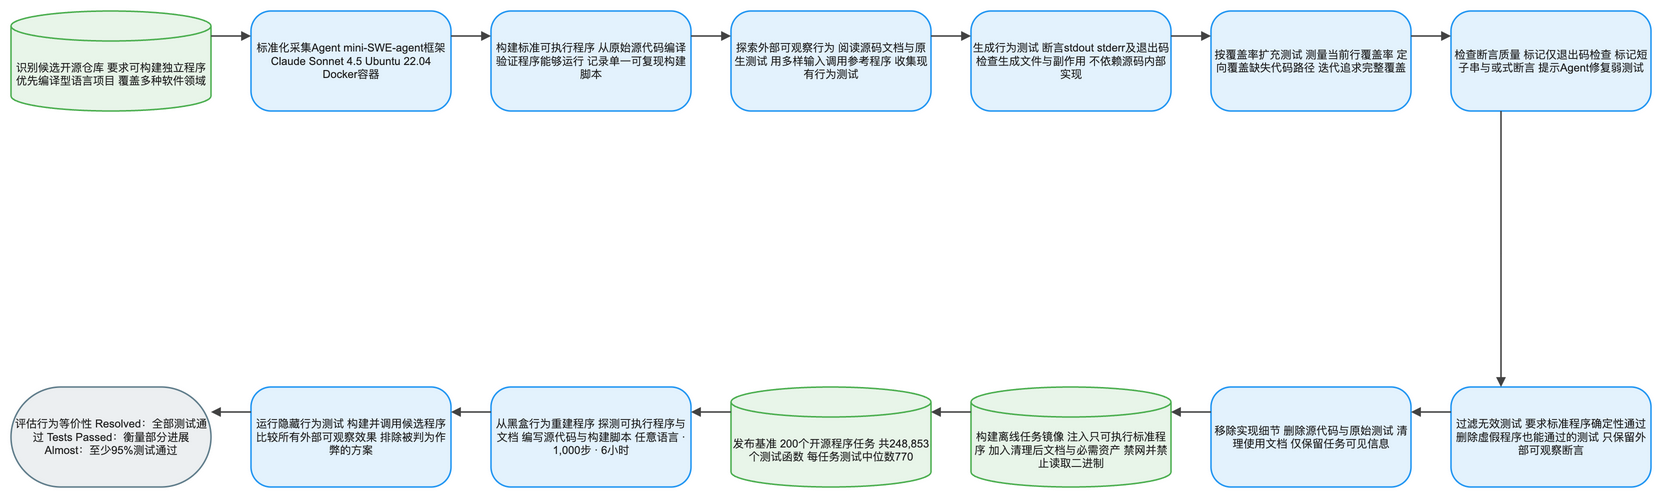

The diagram above was exported from draw.io. Its source (the exported page's mxGraphModel, read from the mxfile embedded in the PNG):
<mxGraphModel dx="1120" dy="720" grid="1" gridSize="8" guides="1" tooltips="1" connect="1" arrows="1" fold="1" page="1" pageScale="1" pageWidth="1640" pageHeight="552" math="1" background="#FFFFFF">
  <root>
    <mxCell id="0" />
    <mxCell id="1" parent="0" />
    <mxCell id="2" value="识别候选开源仓库 要求可构建独立程序 优先编译型语言项目 覆盖多种软件领域" style="shape=cylinder3;boundedLbl=1;backgroundOutline=1;size=15;html=1;whiteSpace=wrap;fillColor=#E8F5E9;strokeColor=#4CAF50;strokeWidth=1.5;fontColor=#212121;fontSize=11;fontFamily=Arial, Helvetica, sans-serif;verticalAlign=middle;align=center" vertex="1" parent="1">
      <mxGeometry x="-80" y="-8" width="200" height="100" as="geometry" />
    </mxCell>
    <mxCell id="3" value="标准化采集Agent mini-SWE-agent框架 Claude Sonnet 4.5 Ubuntu 22.04 Docker容器" style="rounded=1;arcSize=20;html=1;whiteSpace=wrap;fillColor=#E3F2FD;strokeColor=#2196F3;strokeWidth=1.5;fontColor=#212121;fontSize=11;fontFamily=Arial, Helvetica, sans-serif;verticalAlign=middle;align=center" vertex="1" parent="1">
      <mxGeometry x="160" y="-8" width="200" height="100" as="geometry" />
    </mxCell>
    <mxCell id="4" value="构建标准可执行程序 从原始源代码编译 验证程序能够运行 记录单一可复现构建脚本" style="rounded=1;arcSize=20;html=1;whiteSpace=wrap;fillColor=#E3F2FD;strokeColor=#2196F3;strokeWidth=1.5;fontColor=#212121;fontSize=11;fontFamily=Arial, Helvetica, sans-serif;verticalAlign=middle;align=center" vertex="1" parent="1">
      <mxGeometry x="400" y="-8" width="200" height="100" as="geometry" />
    </mxCell>
    <mxCell id="5" value="探索外部可观察行为 阅读源码文档与原生测试 用多样输入调用参考程序 收集现有行为测试" style="rounded=1;arcSize=20;html=1;whiteSpace=wrap;fillColor=#E3F2FD;strokeColor=#2196F3;strokeWidth=1.5;fontColor=#212121;fontSize=11;fontFamily=Arial, Helvetica, sans-serif;verticalAlign=middle;align=center" vertex="1" parent="1">
      <mxGeometry x="640" y="-8" width="200" height="100" as="geometry" />
    </mxCell>
    <mxCell id="6" value="生成行为测试 断言stdout stderr及退出码 检查生成文件与副作用 不依赖源码内部实现" style="rounded=1;arcSize=20;html=1;whiteSpace=wrap;fillColor=#E3F2FD;strokeColor=#2196F3;strokeWidth=1.5;fontColor=#212121;fontSize=11;fontFamily=Arial, Helvetica, sans-serif;verticalAlign=middle;align=center" vertex="1" parent="1">
      <mxGeometry x="880" y="-8" width="200" height="100" as="geometry" />
    </mxCell>
    <mxCell id="7" value="按覆盖率扩充测试 测量当前行覆盖率 定向覆盖缺失代码路径 迭代追求完整覆盖" style="rounded=1;arcSize=20;html=1;whiteSpace=wrap;fillColor=#E3F2FD;strokeColor=#2196F3;strokeWidth=1.5;fontColor=#212121;fontSize=11;fontFamily=Arial, Helvetica, sans-serif;verticalAlign=middle;align=center" vertex="1" parent="1">
      <mxGeometry x="1120" y="-8" width="200" height="100" as="geometry" />
    </mxCell>
    <mxCell id="8" value="检查断言质量 标记仅退出码检查 标记短子串与或式断言 提示Agent修复弱测试" style="rounded=1;arcSize=20;html=1;whiteSpace=wrap;fillColor=#E3F2FD;strokeColor=#2196F3;strokeWidth=1.5;fontColor=#212121;fontSize=11;fontFamily=Arial, Helvetica, sans-serif;verticalAlign=middle;align=center" vertex="1" parent="1">
      <mxGeometry x="1360" y="-8" width="200" height="100" as="geometry" />
    </mxCell>
    <mxCell id="9" value="过滤无效测试 要求标准程序确定性通过 删除虚假程序也能通过的测试 只保留外部可观察断言" style="rounded=1;arcSize=20;html=1;whiteSpace=wrap;fillColor=#E3F2FD;strokeColor=#2196F3;strokeWidth=1.5;fontColor=#212121;fontSize=11;fontFamily=Arial, Helvetica, sans-serif;verticalAlign=middle;align=center" vertex="1" parent="1">
      <mxGeometry x="1360" y="368" width="200" height="100" as="geometry" />
    </mxCell>
    <mxCell id="10" value="移除实现细节 删除源代码与原始测试 清理使用文档 仅保留任务可见信息" style="rounded=1;arcSize=20;html=1;whiteSpace=wrap;fillColor=#E3F2FD;strokeColor=#2196F3;strokeWidth=1.5;fontColor=#212121;fontSize=11;fontFamily=Arial, Helvetica, sans-serif;verticalAlign=middle;align=center" vertex="1" parent="1">
      <mxGeometry x="1120" y="368" width="200" height="100" as="geometry" />
    </mxCell>
    <mxCell id="11" value="构建离线任务镜像 注入只可执行标准程序 加入清理后文档与必需资产 禁网并禁止读取二进制" style="shape=cylinder3;boundedLbl=1;backgroundOutline=1;size=15;html=1;whiteSpace=wrap;fillColor=#E8F5E9;strokeColor=#4CAF50;strokeWidth=1.5;fontColor=#212121;fontSize=11;fontFamily=Arial, Helvetica, sans-serif;verticalAlign=middle;align=center" vertex="1" parent="1">
      <mxGeometry x="880" y="368" width="200" height="100" as="geometry" />
    </mxCell>
    <mxCell id="12" value="发布基准 200个开源程序任务 共248,853个测试函数 每任务测试中位数770" style="shape=cylinder3;boundedLbl=1;backgroundOutline=1;size=15;html=1;whiteSpace=wrap;fillColor=#E8F5E9;strokeColor=#4CAF50;strokeWidth=1.5;fontColor=#212121;fontSize=11;fontFamily=Arial, Helvetica, sans-serif;verticalAlign=middle;align=center" vertex="1" parent="1">
      <mxGeometry x="640" y="368" width="200" height="100" as="geometry" />
    </mxCell>
    <mxCell id="13" value="从黑盒行为重建程序 探测可执行程序与文档 编写源代码与构建脚本 任意语言 · 1,000步 · 6小时" style="rounded=1;arcSize=20;html=1;whiteSpace=wrap;fillColor=#E3F2FD;strokeColor=#2196F3;strokeWidth=1.5;fontColor=#212121;fontSize=11;fontFamily=Arial, Helvetica, sans-serif;verticalAlign=middle;align=center" vertex="1" parent="1">
      <mxGeometry x="400" y="368" width="200" height="100" as="geometry" />
    </mxCell>
    <mxCell id="14" value="运行隐藏行为测试 构建并调用候选程序 比较所有外部可观察效果 排除被判为作弊的方案" style="rounded=1;arcSize=20;html=1;whiteSpace=wrap;fillColor=#E3F2FD;strokeColor=#2196F3;strokeWidth=1.5;fontColor=#212121;fontSize=11;fontFamily=Arial, Helvetica, sans-serif;verticalAlign=middle;align=center" vertex="1" parent="1">
      <mxGeometry x="160" y="368" width="200" height="100" as="geometry" />
    </mxCell>
    <mxCell id="15" value="评估行为等价性 Resolved：全部测试通过 Tests Passed：衡量部分进展 Almost：至少95%测试通过" style="rounded=1;arcSize=50;html=1;whiteSpace=wrap;fillColor=#ECEFF1;strokeColor=#607D8B;strokeWidth=1.5;fontColor=#212121;fontSize=11;fontFamily=Arial, Helvetica, sans-serif;verticalAlign=middle;align=center" vertex="1" parent="1">
      <mxGeometry x="-80" y="368" width="200" height="100" as="geometry" />
    </mxCell>
    <mxCell id="16" value="" style="edgeStyle=orthogonalEdgeStyle;rounded=0;orthogonalLoop=1;jettySize=auto;html=1;strokeColor=#424242;strokeWidth=1.5;endArrow=block;endFill=1;exitX=1;exitY=0.25;exitDx=0;exitDy=0;entryX=0;entryY=0.25;entryDx=0;entryDy=0;jumpStyle=arc;jumpSize=8" edge="1" parent="1" source="2" target="3">
      <mxGeometry relative="1" as="geometry" />
    </mxCell>
    <mxCell id="17" value="" style="edgeStyle=orthogonalEdgeStyle;rounded=0;orthogonalLoop=1;jettySize=auto;html=1;strokeColor=#424242;strokeWidth=1.5;endArrow=block;endFill=1;exitX=1;exitY=0.25;exitDx=0;exitDy=0;entryX=0;entryY=0.25;entryDx=0;entryDy=0;jumpStyle=arc;jumpSize=8" edge="1" parent="1" source="3" target="4">
      <mxGeometry relative="1" as="geometry" />
    </mxCell>
    <mxCell id="18" value="" style="edgeStyle=orthogonalEdgeStyle;rounded=0;orthogonalLoop=1;jettySize=auto;html=1;strokeColor=#424242;strokeWidth=1.5;endArrow=block;endFill=1;exitX=1;exitY=0.25;exitDx=0;exitDy=0;entryX=0;entryY=0.25;entryDx=0;entryDy=0;jumpStyle=arc;jumpSize=8" edge="1" parent="1" source="4" target="5">
      <mxGeometry relative="1" as="geometry" />
    </mxCell>
    <mxCell id="19" value="" style="edgeStyle=orthogonalEdgeStyle;rounded=0;orthogonalLoop=1;jettySize=auto;html=1;strokeColor=#424242;strokeWidth=1.5;endArrow=block;endFill=1;exitX=1;exitY=0.25;exitDx=0;exitDy=0;entryX=0;entryY=0.25;entryDx=0;entryDy=0;jumpStyle=arc;jumpSize=8" edge="1" parent="1" source="5" target="6">
      <mxGeometry relative="1" as="geometry" />
    </mxCell>
    <mxCell id="20" value="" style="edgeStyle=orthogonalEdgeStyle;rounded=0;orthogonalLoop=1;jettySize=auto;html=1;strokeColor=#424242;strokeWidth=1.5;endArrow=block;endFill=1;exitX=1;exitY=0.25;exitDx=0;exitDy=0;entryX=0;entryY=0.25;entryDx=0;entryDy=0;jumpStyle=arc;jumpSize=8" edge="1" parent="1" source="6" target="7">
      <mxGeometry relative="1" as="geometry" />
    </mxCell>
    <mxCell id="21" value="" style="edgeStyle=orthogonalEdgeStyle;rounded=0;orthogonalLoop=1;jettySize=auto;html=1;strokeColor=#424242;strokeWidth=1.5;endArrow=block;endFill=1;exitX=1;exitY=0.25;exitDx=0;exitDy=0;entryX=0;entryY=0.25;entryDx=0;entryDy=0;jumpStyle=arc;jumpSize=8" edge="1" parent="1" source="7" target="8">
      <mxGeometry relative="1" as="geometry" />
    </mxCell>
    <mxCell id="22" value="" style="edgeStyle=orthogonalEdgeStyle;rounded=0;orthogonalLoop=1;jettySize=auto;html=1;strokeColor=#424242;strokeWidth=1.5;endArrow=block;endFill=1;exitX=0.25;exitY=1;exitDx=0;exitDy=0;entryX=0.25;entryY=0;entryDx=0;entryDy=0;jumpStyle=arc;jumpSize=8" edge="1" parent="1" source="8" target="9">
      <mxGeometry relative="1" as="geometry" />
    </mxCell>
    <mxCell id="23" value="" style="edgeStyle=orthogonalEdgeStyle;rounded=0;orthogonalLoop=1;jettySize=auto;html=1;strokeColor=#424242;strokeWidth=1.5;endArrow=block;endFill=1;exitX=0;exitY=0.25;exitDx=0;exitDy=0;entryX=1;entryY=0.25;entryDx=0;entryDy=0;jumpStyle=arc;jumpSize=8" edge="1" parent="1" source="9" target="10">
      <mxGeometry relative="1" as="geometry" />
    </mxCell>
    <mxCell id="24" value="" style="edgeStyle=orthogonalEdgeStyle;rounded=0;orthogonalLoop=1;jettySize=auto;html=1;strokeColor=#424242;strokeWidth=1.5;endArrow=block;endFill=1;exitX=0;exitY=0.25;exitDx=0;exitDy=0;entryX=1;entryY=0.25;entryDx=0;entryDy=0;jumpStyle=arc;jumpSize=8" edge="1" parent="1" source="10" target="11">
      <mxGeometry relative="1" as="geometry" />
    </mxCell>
    <mxCell id="25" value="" style="edgeStyle=orthogonalEdgeStyle;rounded=0;orthogonalLoop=1;jettySize=auto;html=1;strokeColor=#424242;strokeWidth=1.5;endArrow=block;endFill=1;exitX=0;exitY=0.25;exitDx=0;exitDy=0;entryX=1;entryY=0.25;entryDx=0;entryDy=0;jumpStyle=arc;jumpSize=8" edge="1" parent="1" source="11" target="12">
      <mxGeometry relative="1" as="geometry" />
    </mxCell>
    <mxCell id="26" value="" style="edgeStyle=orthogonalEdgeStyle;rounded=0;orthogonalLoop=1;jettySize=auto;html=1;strokeColor=#424242;strokeWidth=1.5;endArrow=block;endFill=1;exitX=0;exitY=0.25;exitDx=0;exitDy=0;entryX=1;entryY=0.25;entryDx=0;entryDy=0;jumpStyle=arc;jumpSize=8" edge="1" parent="1" source="12" target="13">
      <mxGeometry relative="1" as="geometry" />
    </mxCell>
    <mxCell id="27" value="" style="edgeStyle=orthogonalEdgeStyle;rounded=0;orthogonalLoop=1;jettySize=auto;html=1;strokeColor=#424242;strokeWidth=1.5;endArrow=block;endFill=1;exitX=0;exitY=0.25;exitDx=0;exitDy=0;entryX=1;entryY=0.25;entryDx=0;entryDy=0;jumpStyle=arc;jumpSize=8" edge="1" parent="1" source="13" target="14">
      <mxGeometry relative="1" as="geometry" />
    </mxCell>
    <mxCell id="28" value="" style="edgeStyle=orthogonalEdgeStyle;rounded=0;orthogonalLoop=1;jettySize=auto;html=1;strokeColor=#424242;strokeWidth=1.5;endArrow=block;endFill=1;exitX=0;exitY=0.25;exitDx=0;exitDy=0;entryX=1;entryY=0.25;entryDx=0;entryDy=0;jumpStyle=arc;jumpSize=8" edge="1" parent="1" source="14" target="15">
      <mxGeometry relative="1" as="geometry" />
    </mxCell>
  </root>
</mxGraphModel>